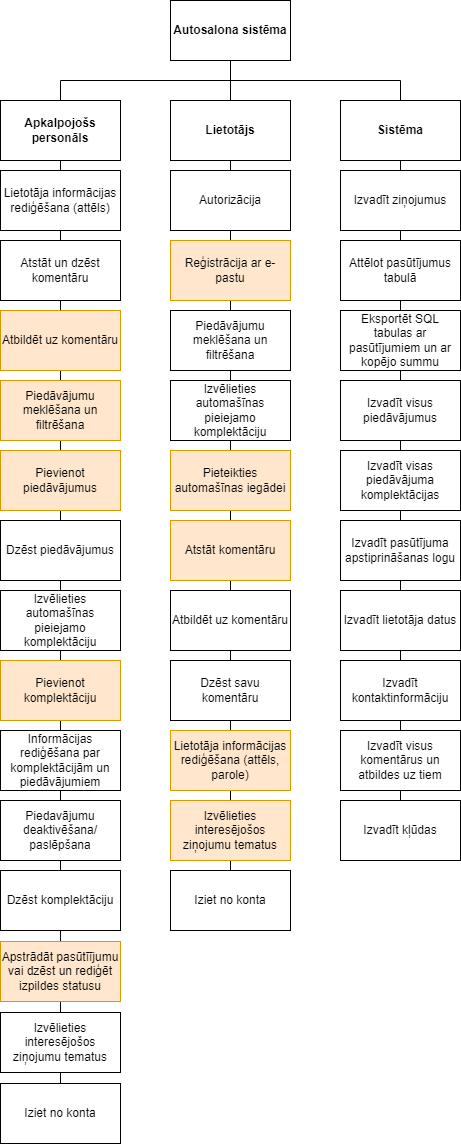

The diagram above was exported from draw.io. Its source (the exported page's mxGraphModel, read from the mxfile embedded in the PNG):
<mxGraphModel dx="2033" dy="1118" grid="0" gridSize="10" guides="1" tooltips="1" connect="1" arrows="1" fold="1" page="1" pageScale="1" pageWidth="2339" pageHeight="3300" background="#ffffff" math="0" shadow="0">
  <root>
    <mxCell id="0" />
    <mxCell id="1" parent="0" />
    <mxCell id="RlxjxKqyd7KYtZdmIdUl-31" value="" style="endArrow=none;html=1;rounded=0;entryX=0.5;entryY=0;entryDx=0;entryDy=0;exitX=0.5;exitY=0;exitDx=0;exitDy=0;" parent="1" source="RlxjxKqyd7KYtZdmIdUl-32" target="RlxjxKqyd7KYtZdmIdUl-8" edge="1">
      <mxGeometry width="50" height="50" relative="1" as="geometry">
        <mxPoint x="1078" y="928" as="sourcePoint" />
        <mxPoint x="750" y="310" as="targetPoint" />
      </mxGeometry>
    </mxCell>
    <mxCell id="RlxjxKqyd7KYtZdmIdUl-26" value="" style="endArrow=none;html=1;rounded=0;entryX=0.5;entryY=0;entryDx=0;entryDy=0;exitX=0.5;exitY=0;exitDx=0;exitDy=0;" parent="1" source="RlxjxKqyd7KYtZdmIdUl-25" target="RlxjxKqyd7KYtZdmIdUl-7" edge="1">
      <mxGeometry width="50" height="50" relative="1" as="geometry">
        <mxPoint x="920" y="800" as="sourcePoint" />
        <mxPoint x="920" y="270" as="targetPoint" />
      </mxGeometry>
    </mxCell>
    <mxCell id="RlxjxKqyd7KYtZdmIdUl-12" value="" style="endArrow=none;html=1;rounded=0;entryX=0.5;entryY=1;entryDx=0;entryDy=0;exitX=0.5;exitY=0;exitDx=0;exitDy=0;" parent="1" source="RlxjxKqyd7KYtZdmIdUl-11" target="RlxjxKqyd7KYtZdmIdUl-1" edge="1">
      <mxGeometry width="50" height="50" relative="1" as="geometry">
        <mxPoint x="908" y="1067" as="sourcePoint" />
        <mxPoint x="860" y="280" as="targetPoint" />
      </mxGeometry>
    </mxCell>
    <mxCell id="RlxjxKqyd7KYtZdmIdUl-1" value="&lt;b&gt;Autosalona sistēma&lt;/b&gt;" style="rounded=0;whiteSpace=wrap;html=1;" parent="1" vertex="1">
      <mxGeometry x="850" y="200" width="120" height="60" as="geometry" />
    </mxCell>
    <mxCell id="RlxjxKqyd7KYtZdmIdUl-2" value="Autorizācija" style="rounded=0;whiteSpace=wrap;html=1;" parent="1" vertex="1">
      <mxGeometry x="850" y="370" width="120" height="60" as="geometry" />
    </mxCell>
    <mxCell id="RlxjxKqyd7KYtZdmIdUl-3" value="Reģistrācija ar e-pastu" style="rounded=0;whiteSpace=wrap;html=1;fillColor=#ffe6cc;strokeColor=#d79b00;" parent="1" vertex="1">
      <mxGeometry x="850" y="440" width="120" height="60" as="geometry" />
    </mxCell>
    <mxCell id="RlxjxKqyd7KYtZdmIdUl-4" value="Pieteikties automašīnas iegādei" style="rounded=0;whiteSpace=wrap;html=1;fillColor=#ffe6cc;strokeColor=#d79b00;" parent="1" vertex="1">
      <mxGeometry x="850" y="650" width="120" height="60" as="geometry" />
    </mxCell>
    <mxCell id="RlxjxKqyd7KYtZdmIdUl-6" value="&lt;b&gt;Lietotājs&lt;/b&gt;" style="rounded=0;whiteSpace=wrap;html=1;" parent="1" vertex="1">
      <mxGeometry x="850" y="300" width="120" height="60" as="geometry" />
    </mxCell>
    <mxCell id="RlxjxKqyd7KYtZdmIdUl-7" value="&lt;b&gt;Apkalpojošs personāls&lt;/b&gt;" style="rounded=0;whiteSpace=wrap;html=1;" parent="1" vertex="1">
      <mxGeometry x="680" y="300" width="120" height="60" as="geometry" />
    </mxCell>
    <mxCell id="RlxjxKqyd7KYtZdmIdUl-8" value="&lt;b&gt;Sistēma&lt;/b&gt;" style="rounded=0;whiteSpace=wrap;html=1;" parent="1" vertex="1">
      <mxGeometry x="1020" y="300" width="120" height="60" as="geometry" />
    </mxCell>
    <mxCell id="RlxjxKqyd7KYtZdmIdUl-9" value="Piedāvājumu meklēšana un filtrēšana" style="rounded=0;whiteSpace=wrap;html=1;" parent="1" vertex="1">
      <mxGeometry x="850" y="510" width="120" height="60" as="geometry" />
    </mxCell>
    <mxCell id="RlxjxKqyd7KYtZdmIdUl-10" value="Atstāt komentāru" style="rounded=0;whiteSpace=wrap;html=1;fillColor=#ffe6cc;strokeColor=#d79b00;" parent="1" vertex="1">
      <mxGeometry x="850" y="720" width="120" height="60" as="geometry" />
    </mxCell>
    <mxCell id="RlxjxKqyd7KYtZdmIdUl-11" value="Iziet no konta" style="rounded=0;whiteSpace=wrap;html=1;" parent="1" vertex="1">
      <mxGeometry x="850" y="1070" width="120" height="60" as="geometry" />
    </mxCell>
    <mxCell id="RlxjxKqyd7KYtZdmIdUl-13" value="" style="endArrow=none;html=1;rounded=0;" parent="1" edge="1">
      <mxGeometry width="50" height="50" relative="1" as="geometry">
        <mxPoint x="740" y="280" as="sourcePoint" />
        <mxPoint x="1080" y="280" as="targetPoint" />
      </mxGeometry>
    </mxCell>
    <mxCell id="RlxjxKqyd7KYtZdmIdUl-14" value="" style="endArrow=none;html=1;rounded=0;exitX=0.5;exitY=0;exitDx=0;exitDy=0;" parent="1" source="RlxjxKqyd7KYtZdmIdUl-8" edge="1">
      <mxGeometry width="50" height="50" relative="1" as="geometry">
        <mxPoint x="920" y="310" as="sourcePoint" />
        <mxPoint x="1080" y="280" as="targetPoint" />
      </mxGeometry>
    </mxCell>
    <mxCell id="RlxjxKqyd7KYtZdmIdUl-15" value="" style="endArrow=none;html=1;rounded=0;exitX=0.5;exitY=0;exitDx=0;exitDy=0;" parent="1" source="RlxjxKqyd7KYtZdmIdUl-7" edge="1">
      <mxGeometry width="50" height="50" relative="1" as="geometry">
        <mxPoint x="920" y="310" as="sourcePoint" />
        <mxPoint x="740" y="280" as="targetPoint" />
      </mxGeometry>
    </mxCell>
    <mxCell id="RlxjxKqyd7KYtZdmIdUl-16" value="Izvadīt ziņojumus" style="rounded=0;whiteSpace=wrap;html=1;" parent="1" vertex="1">
      <mxGeometry x="1020" y="370" width="120" height="60" as="geometry" />
    </mxCell>
    <mxCell id="RlxjxKqyd7KYtZdmIdUl-17" value="Eksportēt SQL tabulas ar pasūtījumiem un ar kopējo summu" style="rounded=0;whiteSpace=wrap;html=1;" parent="1" vertex="1">
      <mxGeometry x="1020" y="510" width="120" height="60" as="geometry" />
    </mxCell>
    <mxCell id="RlxjxKqyd7KYtZdmIdUl-18" value="Lietotāja informācijas rediģēšana (attēls, parole)" style="rounded=0;whiteSpace=wrap;html=1;fillColor=#ffe6cc;strokeColor=#d79b00;" parent="1" vertex="1">
      <mxGeometry x="850" y="930" width="120" height="60" as="geometry" />
    </mxCell>
    <mxCell id="RlxjxKqyd7KYtZdmIdUl-19" value="Lietotāja informācijas rediģēšana (attēls)" style="rounded=0;whiteSpace=wrap;html=1;" parent="1" vertex="1">
      <mxGeometry x="680" y="370" width="120" height="60" as="geometry" />
    </mxCell>
    <mxCell id="RlxjxKqyd7KYtZdmIdUl-20" value="Atstāt un dzēst komentāru" style="rounded=0;whiteSpace=wrap;html=1;" parent="1" vertex="1">
      <mxGeometry x="680" y="440" width="120" height="60" as="geometry" />
    </mxCell>
    <mxCell id="RlxjxKqyd7KYtZdmIdUl-21" value="Apstrādāt pasūtīījumu vai dzēst un rediģēt izpildes statusu" style="rounded=0;whiteSpace=wrap;html=1;fillColor=#ffe6cc;strokeColor=#d79b00;" parent="1" vertex="1">
      <mxGeometry x="680" y="1141" width="120" height="60" as="geometry" />
    </mxCell>
    <mxCell id="RlxjxKqyd7KYtZdmIdUl-22" value="Piedāvājumu meklēšana un filtrēšana" style="rounded=0;whiteSpace=wrap;html=1;fillColor=#ffe6cc;strokeColor=#d79b00;" parent="1" vertex="1">
      <mxGeometry x="680" y="580" width="120" height="60" as="geometry" />
    </mxCell>
    <mxCell id="RlxjxKqyd7KYtZdmIdUl-23" value="Pievienot piedāvājumus" style="rounded=0;whiteSpace=wrap;html=1;fillColor=#ffe6cc;strokeColor=#d79b00;" parent="1" vertex="1">
      <mxGeometry x="680" y="650" width="120" height="60" as="geometry" />
    </mxCell>
    <mxCell id="RlxjxKqyd7KYtZdmIdUl-24" value="Pievienot komplektāciju" style="rounded=0;whiteSpace=wrap;html=1;fillColor=#ffe6cc;strokeColor=#d79b00;" parent="1" vertex="1">
      <mxGeometry x="680" y="860" width="120" height="60" as="geometry" />
    </mxCell>
    <mxCell id="RlxjxKqyd7KYtZdmIdUl-25" value="Iziet no konta" style="rounded=0;whiteSpace=wrap;html=1;" parent="1" vertex="1">
      <mxGeometry x="680" y="1283" width="120" height="60" as="geometry" />
    </mxCell>
    <mxCell id="RlxjxKqyd7KYtZdmIdUl-27" value="Izvadīt visus piedāvājumus" style="rounded=0;whiteSpace=wrap;html=1;" parent="1" vertex="1">
      <mxGeometry x="1020" y="580" width="120" height="60" as="geometry" />
    </mxCell>
    <mxCell id="RlxjxKqyd7KYtZdmIdUl-28" value="Izvadīt visus komentārus un atbildes uz tiem" style="rounded=0;whiteSpace=wrap;html=1;" parent="1" vertex="1">
      <mxGeometry x="1020" y="930" width="120" height="60" as="geometry" />
    </mxCell>
    <mxCell id="RlxjxKqyd7KYtZdmIdUl-29" value="Izvadīt lietotāja datus" style="rounded=0;whiteSpace=wrap;html=1;" parent="1" vertex="1">
      <mxGeometry x="1020" y="790" width="120" height="60" as="geometry" />
    </mxCell>
    <mxCell id="RlxjxKqyd7KYtZdmIdUl-32" value="Izvadīt kļūdas" style="rounded=0;whiteSpace=wrap;html=1;" parent="1" vertex="1">
      <mxGeometry x="1020" y="1000" width="120" height="60" as="geometry" />
    </mxCell>
    <mxCell id="hphI91HeqwWuxmj5t5CS-1" value="Dzēst savu komentāru" style="rounded=0;whiteSpace=wrap;html=1;" parent="1" vertex="1">
      <mxGeometry x="850" y="860" width="120" height="60" as="geometry" />
    </mxCell>
    <mxCell id="hphI91HeqwWuxmj5t5CS-2" value="Dzēst piedāvājumus" style="rounded=0;whiteSpace=wrap;html=1;" parent="1" vertex="1">
      <mxGeometry x="680" y="720" width="120" height="60" as="geometry" />
    </mxCell>
    <mxCell id="fj2_SAhwnUyz5An-44ig-1" value="Dzēst komplektāciju" style="rounded=0;whiteSpace=wrap;html=1;" parent="1" vertex="1">
      <mxGeometry x="680" y="1070" width="120" height="60" as="geometry" />
    </mxCell>
    <mxCell id="fj2_SAhwnUyz5An-44ig-3" value="Atbildēt uz komentāru" style="rounded=0;whiteSpace=wrap;html=1;fillColor=#ffe6cc;strokeColor=#d79b00;" parent="1" vertex="1">
      <mxGeometry x="680" y="510" width="120" height="60" as="geometry" />
    </mxCell>
    <mxCell id="fj2_SAhwnUyz5An-44ig-4" value="Izvēlieties interesējošos ziņojumu tematus" style="rounded=0;whiteSpace=wrap;html=1;" parent="1" vertex="1">
      <mxGeometry x="680" y="1212" width="120" height="60" as="geometry" />
    </mxCell>
    <mxCell id="fj2_SAhwnUyz5An-44ig-5" value="Izvēlieties interesējošos ziņojumu tematus" style="rounded=0;whiteSpace=wrap;html=1;fillColor=#ffe6cc;strokeColor=#d79b00;" parent="1" vertex="1">
      <mxGeometry x="850" y="1000" width="120" height="60" as="geometry" />
    </mxCell>
    <mxCell id="fj2_SAhwnUyz5An-44ig-6" value="Izvadīt visas piedāvājuma komplektācijas" style="rounded=0;whiteSpace=wrap;html=1;" parent="1" vertex="1">
      <mxGeometry x="1020" y="650" width="120" height="60" as="geometry" />
    </mxCell>
    <mxCell id="fj2_SAhwnUyz5An-44ig-7" value="Attēlot pasūtījumus tabulā" style="rounded=0;whiteSpace=wrap;html=1;" parent="1" vertex="1">
      <mxGeometry x="1020" y="440" width="120" height="60" as="geometry" />
    </mxCell>
    <mxCell id="fj2_SAhwnUyz5An-44ig-8" value="Informācijas rediģēšana par komplektācijām un piedāvājumiem" style="rounded=0;whiteSpace=wrap;html=1;" parent="1" vertex="1">
      <mxGeometry x="680" y="930" width="120" height="60" as="geometry" />
    </mxCell>
    <mxCell id="fj2_SAhwnUyz5An-44ig-9" value="Atbildēt uz komentāru" style="rounded=0;whiteSpace=wrap;html=1;" parent="1" vertex="1">
      <mxGeometry x="850" y="790" width="120" height="60" as="geometry" />
    </mxCell>
    <mxCell id="fj2_SAhwnUyz5An-44ig-10" value="Piedavājumu deaktivēšana&lt;span style=&quot;background-color: initial;&quot;&gt;/&lt;/span&gt;&lt;div&gt;&lt;span style=&quot;background-color: initial;&quot;&gt;paslēpšana&lt;/span&gt;&lt;/div&gt;" style="rounded=0;whiteSpace=wrap;html=1;" parent="1" vertex="1">
      <mxGeometry x="680" y="1000" width="120" height="60" as="geometry" />
    </mxCell>
    <mxCell id="fj2_SAhwnUyz5An-44ig-11" value="Izvēlieties automašīnas pieiejamo komplektāciju" style="rounded=0;whiteSpace=wrap;html=1;" parent="1" vertex="1">
      <mxGeometry x="850" y="580" width="120" height="60" as="geometry" />
    </mxCell>
    <mxCell id="fj2_SAhwnUyz5An-44ig-12" value="Izvadīt pasūtījuma apstiprināšanas logu" style="rounded=0;whiteSpace=wrap;html=1;" parent="1" vertex="1">
      <mxGeometry x="1020" y="720" width="120" height="60" as="geometry" />
    </mxCell>
    <mxCell id="lA2cnoLdzkJiDIfocAua-2" value="Izvēlieties automašīnas pieiejamo komplektāciju" style="rounded=0;whiteSpace=wrap;html=1;" parent="1" vertex="1">
      <mxGeometry x="680" y="790" width="120" height="60" as="geometry" />
    </mxCell>
    <mxCell id="lA2cnoLdzkJiDIfocAua-3" value="Izvadīt kontaktinformāciju" style="rounded=0;whiteSpace=wrap;html=1;" parent="1" vertex="1">
      <mxGeometry x="1020" y="860" width="120" height="60" as="geometry" />
    </mxCell>
  </root>
</mxGraphModel>